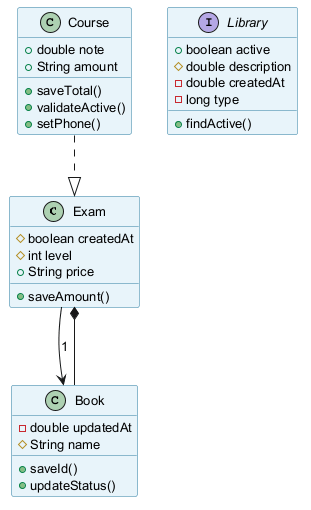

The diagram above was rendered by PlantUML. Its source (embedded in the PNG):
@startuml
skinparam backgroundColor #FFFFFF
skinparam classBackgroundColor #E8F4FA
skinparam classBorderColor #2C7DA0
skinparam defaultFontSize 13
class Exam {
  #boolean createdAt
  #int level
  +String price
  +saveAmount()
}
class Course {
  +double note
  +String amount
  +saveTotal()
  +validateActive()
  +setPhone()
}
interface Library {
  +boolean active
  #double description
  -double createdAt
  -long type
  +findActive()
}
class Book {
  -double updatedAt
  #String name
  +saveId()
  +updateStatus()
}
Book --* Exam
Course ..|> Exam
Exam --> Book : "1"
@enduml